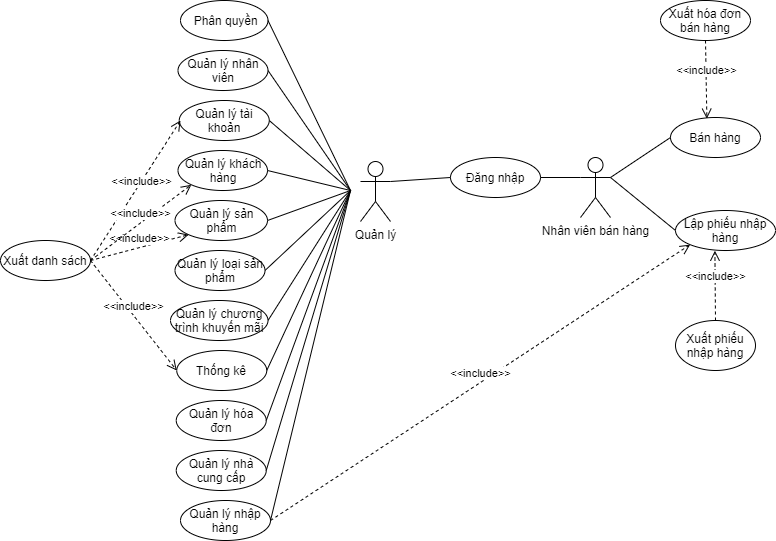

The diagram above was exported from draw.io. Its source (the exported page's mxGraphModel, read from the mxfile embedded in the PNG):
<mxGraphModel dx="1888" dy="588" grid="1" gridSize="10" guides="1" tooltips="1" connect="1" arrows="1" fold="1" page="1" pageScale="1" pageWidth="850" pageHeight="1100" math="0" shadow="0">
  <root>
    <mxCell id="Niiwg-uMYkNHZelDs28--0" />
    <mxCell id="Niiwg-uMYkNHZelDs28--1" parent="Niiwg-uMYkNHZelDs28--0" />
    <mxCell id="Niiwg-uMYkNHZelDs28--2" value="Đăng nhập" style="ellipse;whiteSpace=wrap;html=1;" parent="Niiwg-uMYkNHZelDs28--1" vertex="1">
      <mxGeometry x="420" y="237" width="90" height="40" as="geometry" />
    </mxCell>
    <mxCell id="Niiwg-uMYkNHZelDs28--3" value="Quản lý nhân viên" style="ellipse;whiteSpace=wrap;html=1;" parent="Niiwg-uMYkNHZelDs28--1" vertex="1">
      <mxGeometry x="147.5" y="130" width="90" height="40" as="geometry" />
    </mxCell>
    <mxCell id="Niiwg-uMYkNHZelDs28--4" value="Quản lý hóa đơn" style="ellipse;whiteSpace=wrap;html=1;" parent="Niiwg-uMYkNHZelDs28--1" vertex="1">
      <mxGeometry x="145.75" y="480" width="90" height="40" as="geometry" />
    </mxCell>
    <mxCell id="Niiwg-uMYkNHZelDs28--7" value="Quản lý loại sản phẩm" style="ellipse;whiteSpace=wrap;html=1;" parent="Niiwg-uMYkNHZelDs28--1" vertex="1">
      <mxGeometry x="144.5" y="330" width="90" height="40" as="geometry" />
    </mxCell>
    <mxCell id="Niiwg-uMYkNHZelDs28--8" value="Quản lý sản phẩm" style="ellipse;whiteSpace=wrap;html=1;" parent="Niiwg-uMYkNHZelDs28--1" vertex="1">
      <mxGeometry x="144.5" y="280" width="92.5" height="40" as="geometry" />
    </mxCell>
    <mxCell id="Niiwg-uMYkNHZelDs28--9" value="&lt;span&gt;Thống kê&lt;/span&gt;" style="ellipse;whiteSpace=wrap;html=1;" parent="Niiwg-uMYkNHZelDs28--1" vertex="1">
      <mxGeometry x="146.25" y="430" width="90" height="40" as="geometry" />
    </mxCell>
    <mxCell id="Niiwg-uMYkNHZelDs28--11" value="&lt;span&gt;Bán hàng&lt;/span&gt;" style="ellipse;whiteSpace=wrap;html=1;" parent="Niiwg-uMYkNHZelDs28--1" vertex="1">
      <mxGeometry x="640" y="197" width="90" height="40" as="geometry" />
    </mxCell>
    <mxCell id="Niiwg-uMYkNHZelDs28--12" value="&lt;span&gt;Quản lý tài khoản&lt;/span&gt;" style="ellipse;whiteSpace=wrap;html=1;" parent="Niiwg-uMYkNHZelDs28--1" vertex="1">
      <mxGeometry x="148.75" y="180" width="90" height="40" as="geometry" />
    </mxCell>
    <mxCell id="Niiwg-uMYkNHZelDs28--13" value="&lt;span&gt;&amp;nbsp;Phân quyền&lt;/span&gt;" style="ellipse;whiteSpace=wrap;html=1;" parent="Niiwg-uMYkNHZelDs28--1" vertex="1">
      <mxGeometry x="150" y="80" width="87.5" height="40" as="geometry" />
    </mxCell>
    <mxCell id="83llT_4p5U7XqlnyeTnR-0" value="&lt;span&gt;Lập phiếu nhập hàng&lt;/span&gt;" style="ellipse;whiteSpace=wrap;html=1;" parent="Niiwg-uMYkNHZelDs28--1" vertex="1">
      <mxGeometry x="645" y="290" width="100" height="40" as="geometry" />
    </mxCell>
    <mxCell id="83llT_4p5U7XqlnyeTnR-2" value="&lt;span&gt;Quản lý nhà cung cấp&lt;/span&gt;" style="ellipse;whiteSpace=wrap;html=1;" parent="Niiwg-uMYkNHZelDs28--1" vertex="1">
      <mxGeometry x="145.75" y="530" width="90" height="40" as="geometry" />
    </mxCell>
    <mxCell id="83llT_4p5U7XqlnyeTnR-3" value="&lt;span&gt;Quản lý nhập hàng&lt;/span&gt;" style="ellipse;whiteSpace=wrap;html=1;" parent="Niiwg-uMYkNHZelDs28--1" vertex="1">
      <mxGeometry x="150" y="580" width="90" height="40" as="geometry" />
    </mxCell>
    <mxCell id="83llT_4p5U7XqlnyeTnR-4" value="&lt;span&gt;Quản lý chương trình khuyến mãi&lt;/span&gt;" style="ellipse;whiteSpace=wrap;html=1;" parent="Niiwg-uMYkNHZelDs28--1" vertex="1">
      <mxGeometry x="140" y="380" width="97.5" height="40" as="geometry" />
    </mxCell>
    <mxCell id="83llT_4p5U7XqlnyeTnR-6" value="Nhân viên bán hàng" style="shape=umlActor;verticalLabelPosition=bottom;verticalAlign=top;html=1;outlineConnect=0;" parent="Niiwg-uMYkNHZelDs28--1" vertex="1">
      <mxGeometry x="550" y="237" width="30" height="60" as="geometry" />
    </mxCell>
    <mxCell id="rpvyDbr528Qz_r3Y7Y-W-4" value="Quản lý khách hàng" style="ellipse;whiteSpace=wrap;html=1;" parent="Niiwg-uMYkNHZelDs28--1" vertex="1">
      <mxGeometry x="147.5" y="230" width="89.5" height="40" as="geometry" />
    </mxCell>
    <mxCell id="rpvyDbr528Qz_r3Y7Y-W-13" value="" style="endArrow=none;html=1;entryX=1;entryY=0.5;entryDx=0;entryDy=0;" parent="Niiwg-uMYkNHZelDs28--1" target="Niiwg-uMYkNHZelDs28--13" edge="1">
      <mxGeometry width="50" height="50" relative="1" as="geometry">
        <mxPoint x="320" y="270" as="sourcePoint" />
        <mxPoint x="250" y="280" as="targetPoint" />
      </mxGeometry>
    </mxCell>
    <mxCell id="peeOM4FOsJbGLZu3FoNk-0" value="" style="endArrow=none;html=1;entryX=1;entryY=0.5;entryDx=0;entryDy=0;" parent="Niiwg-uMYkNHZelDs28--1" target="Niiwg-uMYkNHZelDs28--3" edge="1">
      <mxGeometry width="50" height="50" relative="1" as="geometry">
        <mxPoint x="320" y="270" as="sourcePoint" />
        <mxPoint x="-27.5" y="90" as="targetPoint" />
      </mxGeometry>
    </mxCell>
    <mxCell id="peeOM4FOsJbGLZu3FoNk-1" value="" style="endArrow=none;html=1;entryX=1;entryY=0.5;entryDx=0;entryDy=0;" parent="Niiwg-uMYkNHZelDs28--1" target="Niiwg-uMYkNHZelDs28--12" edge="1">
      <mxGeometry width="50" height="50" relative="1" as="geometry">
        <mxPoint x="320" y="270" as="sourcePoint" />
        <mxPoint x="-17.5" y="100" as="targetPoint" />
      </mxGeometry>
    </mxCell>
    <mxCell id="peeOM4FOsJbGLZu3FoNk-2" value="" style="endArrow=none;html=1;entryX=1;entryY=0.5;entryDx=0;entryDy=0;" parent="Niiwg-uMYkNHZelDs28--1" target="rpvyDbr528Qz_r3Y7Y-W-4" edge="1">
      <mxGeometry width="50" height="50" relative="1" as="geometry">
        <mxPoint x="320" y="270" as="sourcePoint" />
        <mxPoint x="50" y="270" as="targetPoint" />
      </mxGeometry>
    </mxCell>
    <mxCell id="peeOM4FOsJbGLZu3FoNk-3" value="" style="endArrow=none;html=1;entryX=1;entryY=0.5;entryDx=0;entryDy=0;" parent="Niiwg-uMYkNHZelDs28--1" target="Niiwg-uMYkNHZelDs28--8" edge="1">
      <mxGeometry width="50" height="50" relative="1" as="geometry">
        <mxPoint x="320" y="270" as="sourcePoint" />
        <mxPoint x="2.5" y="120" as="targetPoint" />
      </mxGeometry>
    </mxCell>
    <mxCell id="peeOM4FOsJbGLZu3FoNk-4" value="" style="endArrow=none;html=1;entryX=1;entryY=0.5;entryDx=0;entryDy=0;" parent="Niiwg-uMYkNHZelDs28--1" target="Niiwg-uMYkNHZelDs28--7" edge="1">
      <mxGeometry width="50" height="50" relative="1" as="geometry">
        <mxPoint x="320" y="270" as="sourcePoint" />
        <mxPoint x="60" y="420" as="targetPoint" />
      </mxGeometry>
    </mxCell>
    <mxCell id="peeOM4FOsJbGLZu3FoNk-5" value="" style="endArrow=none;html=1;entryX=1;entryY=0.5;entryDx=0;entryDy=0;" parent="Niiwg-uMYkNHZelDs28--1" target="83llT_4p5U7XqlnyeTnR-3" edge="1">
      <mxGeometry width="50" height="50" relative="1" as="geometry">
        <mxPoint x="320" y="270" as="sourcePoint" />
        <mxPoint x="-40" y="500" as="targetPoint" />
      </mxGeometry>
    </mxCell>
    <mxCell id="peeOM4FOsJbGLZu3FoNk-6" value="" style="endArrow=none;html=1;entryX=1;entryY=0.5;entryDx=0;entryDy=0;" parent="Niiwg-uMYkNHZelDs28--1" target="Niiwg-uMYkNHZelDs28--9" edge="1">
      <mxGeometry width="50" height="50" relative="1" as="geometry">
        <mxPoint x="320" y="270" as="sourcePoint" />
        <mxPoint x="32.5" y="150" as="targetPoint" />
      </mxGeometry>
    </mxCell>
    <mxCell id="peeOM4FOsJbGLZu3FoNk-12" value="Quản lý" style="shape=umlActor;verticalLabelPosition=bottom;verticalAlign=top;html=1;outlineConnect=0;" parent="Niiwg-uMYkNHZelDs28--1" vertex="1">
      <mxGeometry x="330" y="241" width="30" height="60" as="geometry" />
    </mxCell>
    <mxCell id="peeOM4FOsJbGLZu3FoNk-15" style="edgeStyle=orthogonalEdgeStyle;rounded=0;orthogonalLoop=1;jettySize=auto;html=1;exitX=0.5;exitY=1;exitDx=0;exitDy=0;" parent="Niiwg-uMYkNHZelDs28--1" source="Niiwg-uMYkNHZelDs28--3" target="Niiwg-uMYkNHZelDs28--3" edge="1">
      <mxGeometry relative="1" as="geometry" />
    </mxCell>
    <mxCell id="peeOM4FOsJbGLZu3FoNk-16" value="" style="endArrow=none;html=1;entryX=0;entryY=0.3333333333333333;entryDx=0;entryDy=0;entryPerimeter=0;exitX=1;exitY=0.5;exitDx=0;exitDy=0;" parent="Niiwg-uMYkNHZelDs28--1" source="Niiwg-uMYkNHZelDs28--2" target="83llT_4p5U7XqlnyeTnR-6" edge="1">
      <mxGeometry width="50" height="50" relative="1" as="geometry">
        <mxPoint x="330" y="280" as="sourcePoint" />
        <mxPoint x="247.5" y="110" as="targetPoint" />
      </mxGeometry>
    </mxCell>
    <mxCell id="peeOM4FOsJbGLZu3FoNk-18" value="" style="endArrow=none;html=1;exitX=0;exitY=0.5;exitDx=0;exitDy=0;entryX=1;entryY=0.3333333333333333;entryDx=0;entryDy=0;entryPerimeter=0;" parent="Niiwg-uMYkNHZelDs28--1" source="Niiwg-uMYkNHZelDs28--2" edge="1" target="peeOM4FOsJbGLZu3FoNk-12">
      <mxGeometry width="50" height="50" relative="1" as="geometry">
        <mxPoint x="510" y="220" as="sourcePoint" />
        <mxPoint x="350" y="240" as="targetPoint" />
      </mxGeometry>
    </mxCell>
    <mxCell id="peeOM4FOsJbGLZu3FoNk-20" value="" style="endArrow=none;html=1;entryX=0;entryY=0.5;entryDx=0;entryDy=0;exitX=1;exitY=0.3333333333333333;exitDx=0;exitDy=0;exitPerimeter=0;" parent="Niiwg-uMYkNHZelDs28--1" source="83llT_4p5U7XqlnyeTnR-6" target="Niiwg-uMYkNHZelDs28--11" edge="1">
      <mxGeometry width="50" height="50" relative="1" as="geometry">
        <mxPoint x="530" y="240" as="sourcePoint" />
        <mxPoint x="590" y="280" as="targetPoint" />
      </mxGeometry>
    </mxCell>
    <mxCell id="peeOM4FOsJbGLZu3FoNk-21" value="" style="endArrow=none;html=1;exitX=1;exitY=0.3333333333333333;exitDx=0;exitDy=0;exitPerimeter=0;entryX=0;entryY=0.5;entryDx=0;entryDy=0;" parent="Niiwg-uMYkNHZelDs28--1" source="83llT_4p5U7XqlnyeTnR-6" edge="1" target="83llT_4p5U7XqlnyeTnR-0">
      <mxGeometry width="50" height="50" relative="1" as="geometry">
        <mxPoint x="540" y="250" as="sourcePoint" />
        <mxPoint x="650" y="320" as="targetPoint" />
      </mxGeometry>
    </mxCell>
    <mxCell id="peeOM4FOsJbGLZu3FoNk-29" value="" style="endArrow=none;html=1;entryX=1;entryY=0.5;entryDx=0;entryDy=0;" parent="Niiwg-uMYkNHZelDs28--1" target="Niiwg-uMYkNHZelDs28--4" edge="1">
      <mxGeometry width="50" height="50" relative="1" as="geometry">
        <mxPoint x="320" y="270" as="sourcePoint" />
        <mxPoint x="150" y="350" as="targetPoint" />
      </mxGeometry>
    </mxCell>
    <mxCell id="peeOM4FOsJbGLZu3FoNk-30" value="" style="endArrow=none;html=1;entryX=1;entryY=0.5;entryDx=0;entryDy=0;" parent="Niiwg-uMYkNHZelDs28--1" target="83llT_4p5U7XqlnyeTnR-2" edge="1">
      <mxGeometry width="50" height="50" relative="1" as="geometry">
        <mxPoint x="320" y="270" as="sourcePoint" />
        <mxPoint x="247" y="530" as="targetPoint" />
      </mxGeometry>
    </mxCell>
    <mxCell id="peeOM4FOsJbGLZu3FoNk-31" value="" style="endArrow=none;html=1;entryX=1;entryY=0.5;entryDx=0;entryDy=0;" parent="Niiwg-uMYkNHZelDs28--1" target="83llT_4p5U7XqlnyeTnR-4" edge="1">
      <mxGeometry width="50" height="50" relative="1" as="geometry">
        <mxPoint x="320" y="270" as="sourcePoint" />
        <mxPoint x="257" y="540" as="targetPoint" />
      </mxGeometry>
    </mxCell>
    <mxCell id="peeOM4FOsJbGLZu3FoNk-34" value="Xuất hóa đơn bán hàng" style="ellipse;whiteSpace=wrap;html=1;" parent="Niiwg-uMYkNHZelDs28--1" vertex="1">
      <mxGeometry x="630" y="80" width="90" height="40" as="geometry" />
    </mxCell>
    <mxCell id="peeOM4FOsJbGLZu3FoNk-35" value="&amp;lt;&amp;lt;include&amp;gt;&amp;gt;" style="html=1;verticalAlign=bottom;endArrow=open;dashed=1;endSize=8;exitX=0.5;exitY=1;exitDx=0;exitDy=0;entryX=0.404;entryY=0.029;entryDx=0;entryDy=0;entryPerimeter=0;" parent="Niiwg-uMYkNHZelDs28--1" source="peeOM4FOsJbGLZu3FoNk-34" target="Niiwg-uMYkNHZelDs28--11" edge="1">
      <mxGeometry relative="1" as="geometry">
        <mxPoint x="630" y="490" as="sourcePoint" />
        <mxPoint x="550" y="490" as="targetPoint" />
      </mxGeometry>
    </mxCell>
    <mxCell id="peeOM4FOsJbGLZu3FoNk-37" value="Xuất phiếu nhập hàng" style="ellipse;whiteSpace=wrap;html=1;" parent="Niiwg-uMYkNHZelDs28--1" vertex="1">
      <mxGeometry x="645" y="400" width="80" height="50" as="geometry" />
    </mxCell>
    <mxCell id="peeOM4FOsJbGLZu3FoNk-38" value="&amp;lt;&amp;lt;include&amp;gt;&amp;gt;" style="html=1;verticalAlign=bottom;endArrow=open;dashed=1;endSize=8;exitX=0.5;exitY=0;exitDx=0;exitDy=0;entryX=0.394;entryY=1.005;entryDx=0;entryDy=0;entryPerimeter=0;" parent="Niiwg-uMYkNHZelDs28--1" source="peeOM4FOsJbGLZu3FoNk-37" edge="1" target="83llT_4p5U7XqlnyeTnR-0">
      <mxGeometry relative="1" as="geometry">
        <mxPoint x="420" y="280" as="sourcePoint" />
        <mxPoint x="684" y="340" as="targetPoint" />
      </mxGeometry>
    </mxCell>
    <mxCell id="H-AVgjPeGh8K9D4V7yts-3" value="Xuất danh sách" style="ellipse;whiteSpace=wrap;html=1;" vertex="1" parent="Niiwg-uMYkNHZelDs28--1">
      <mxGeometry x="-30" y="320" width="90" height="40" as="geometry" />
    </mxCell>
    <mxCell id="H-AVgjPeGh8K9D4V7yts-22" value="&amp;lt;&amp;lt;include&amp;gt;&amp;gt;" style="html=1;verticalAlign=bottom;endArrow=open;dashed=1;endSize=8;exitX=1;exitY=0.5;exitDx=0;exitDy=0;" edge="1" parent="Niiwg-uMYkNHZelDs28--1" source="H-AVgjPeGh8K9D4V7yts-3">
      <mxGeometry x="0.0363" y="-5" relative="1" as="geometry">
        <mxPoint x="470" y="370" as="sourcePoint" />
        <mxPoint x="150" y="200" as="targetPoint" />
        <mxPoint as="offset" />
      </mxGeometry>
    </mxCell>
    <mxCell id="H-AVgjPeGh8K9D4V7yts-23" value="&amp;lt;&amp;lt;include&amp;gt;&amp;gt;" style="html=1;verticalAlign=bottom;endArrow=open;dashed=1;endSize=8;entryX=0;entryY=1;entryDx=0;entryDy=0;" edge="1" parent="Niiwg-uMYkNHZelDs28--1" target="Niiwg-uMYkNHZelDs28--8">
      <mxGeometry relative="1" as="geometry">
        <mxPoint x="60" y="340" as="sourcePoint" />
        <mxPoint x="158.75" y="210" as="targetPoint" />
      </mxGeometry>
    </mxCell>
    <mxCell id="H-AVgjPeGh8K9D4V7yts-24" value="&amp;lt;&amp;lt;include&amp;gt;&amp;gt;" style="html=1;verticalAlign=bottom;endArrow=open;dashed=1;endSize=8;exitX=1;exitY=0.5;exitDx=0;exitDy=0;entryX=0;entryY=0.5;entryDx=0;entryDy=0;" edge="1" parent="Niiwg-uMYkNHZelDs28--1" source="H-AVgjPeGh8K9D4V7yts-3" target="Niiwg-uMYkNHZelDs28--9">
      <mxGeometry relative="1" as="geometry">
        <mxPoint x="80" y="360" as="sourcePoint" />
        <mxPoint x="168.75" y="220" as="targetPoint" />
      </mxGeometry>
    </mxCell>
    <mxCell id="H-AVgjPeGh8K9D4V7yts-25" value="&amp;lt;&amp;lt;include&amp;gt;&amp;gt;" style="html=1;verticalAlign=bottom;endArrow=open;dashed=1;endSize=8;entryX=0;entryY=1;entryDx=0;entryDy=0;" edge="1" parent="Niiwg-uMYkNHZelDs28--1" target="rpvyDbr528Qz_r3Y7Y-W-4">
      <mxGeometry relative="1" as="geometry">
        <mxPoint x="60" y="340" as="sourcePoint" />
        <mxPoint x="150" y="260" as="targetPoint" />
      </mxGeometry>
    </mxCell>
    <mxCell id="H-AVgjPeGh8K9D4V7yts-27" value="&amp;lt;&amp;lt;include&amp;gt;&amp;gt;" style="html=1;verticalAlign=bottom;endArrow=open;dashed=1;endSize=8;exitX=1;exitY=0.5;exitDx=0;exitDy=0;entryX=0;entryY=1;entryDx=0;entryDy=0;" edge="1" parent="Niiwg-uMYkNHZelDs28--1" source="83llT_4p5U7XqlnyeTnR-3" target="83llT_4p5U7XqlnyeTnR-0">
      <mxGeometry relative="1" as="geometry">
        <mxPoint x="110" y="390" as="sourcePoint" />
        <mxPoint x="198.75" y="250" as="targetPoint" />
      </mxGeometry>
    </mxCell>
  </root>
</mxGraphModel>